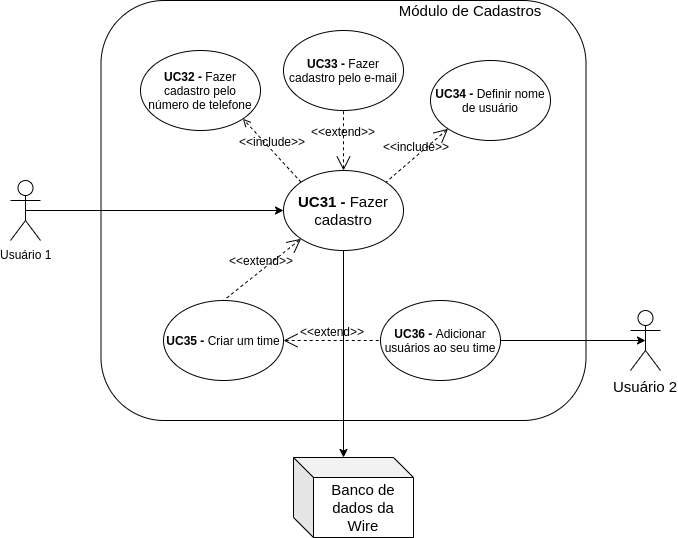

The diagram above was exported from draw.io. Its source (the exported page's mxGraphModel, read from the mxfile embedded in the PNG):
<mxGraphModel dx="787" dy="371" grid="1" gridSize="10" guides="1" tooltips="1" connect="1" arrows="1" fold="1" page="1" pageScale="1" pageWidth="827" pageHeight="1169" math="0" shadow="0">
  <root>
    <mxCell id="HEpJSIdi03CNO-8Yy3RJ-0" />
    <mxCell id="HEpJSIdi03CNO-8Yy3RJ-1" parent="HEpJSIdi03CNO-8Yy3RJ-0" />
    <mxCell id="msD8na4hZ8pGOVlbj5Es-0" value="" style="rounded=1;whiteSpace=wrap;html=1;fontSize=12;" parent="HEpJSIdi03CNO-8Yy3RJ-1" vertex="1">
      <mxGeometry x="170.5" y="30" width="485" height="420" as="geometry" />
    </mxCell>
    <mxCell id="msD8na4hZ8pGOVlbj5Es-1" value="&lt;font style=&quot;font-size: 15px&quot;&gt;Módulo de Cadastros&lt;/font&gt;" style="text;html=1;strokeColor=none;fillColor=none;align=center;verticalAlign=middle;whiteSpace=wrap;rounded=0;fontSize=12;" parent="HEpJSIdi03CNO-8Yy3RJ-1" vertex="1">
      <mxGeometry x="444" y="30" width="190" height="20" as="geometry" />
    </mxCell>
    <mxCell id="msD8na4hZ8pGOVlbj5Es-2" value="Usuário 1" style="shape=umlActor;verticalLabelPosition=bottom;labelBackgroundColor=#ffffff;verticalAlign=top;html=1;outlineConnect=0;fontSize=12;" parent="HEpJSIdi03CNO-8Yy3RJ-1" vertex="1">
      <mxGeometry x="80" y="210" width="30" height="60" as="geometry" />
    </mxCell>
    <mxCell id="msD8na4hZ8pGOVlbj5Es-3" style="edgeStyle=orthogonalEdgeStyle;rounded=0;orthogonalLoop=1;jettySize=auto;html=1;exitX=0;exitY=0.5;exitDx=0;exitDy=0;entryX=0.5;entryY=0.5;entryDx=0;entryDy=0;entryPerimeter=0;startArrow=classic;startFill=1;endArrow=none;endFill=0;fontSize=15;" parent="HEpJSIdi03CNO-8Yy3RJ-1" source="msD8na4hZ8pGOVlbj5Es-4" target="msD8na4hZ8pGOVlbj5Es-2" edge="1">
      <mxGeometry relative="1" as="geometry" />
    </mxCell>
    <mxCell id="msD8na4hZ8pGOVlbj5Es-4" value="&lt;font style=&quot;font-size: 15px&quot;&gt;&lt;b&gt;UC31 -&amp;nbsp;&lt;/b&gt;Fazer cadastro&lt;/font&gt;" style="ellipse;whiteSpace=wrap;html=1;fontSize=12;" parent="HEpJSIdi03CNO-8Yy3RJ-1" vertex="1">
      <mxGeometry x="353" y="200" width="120" height="80" as="geometry" />
    </mxCell>
    <mxCell id="msD8na4hZ8pGOVlbj5Es-7" value="&amp;lt;&amp;lt;include&amp;gt;&amp;gt;" style="edgeStyle=none;html=1;endArrow=open;verticalAlign=bottom;dashed=1;labelBackgroundColor=none;fontSize=12;exitX=0;exitY=0;exitDx=0;exitDy=0;entryX=1;entryY=1;entryDx=0;entryDy=0;" parent="HEpJSIdi03CNO-8Yy3RJ-1" source="msD8na4hZ8pGOVlbj5Es-4" target="msD8na4hZ8pGOVlbj5Es-8" edge="1">
      <mxGeometry width="160" relative="1" as="geometry">
        <mxPoint x="380" y="160" as="sourcePoint" />
        <mxPoint x="540" y="160" as="targetPoint" />
      </mxGeometry>
    </mxCell>
    <mxCell id="msD8na4hZ8pGOVlbj5Es-8" value="&lt;font style=&quot;font-size: 12px&quot;&gt;&lt;b style=&quot;font-size: 12px&quot;&gt;UC32 -&amp;nbsp;&lt;/b&gt;Fazer cadastro pelo número de telefone&lt;/font&gt;" style="ellipse;whiteSpace=wrap;html=1;fontSize=12;" parent="HEpJSIdi03CNO-8Yy3RJ-1" vertex="1">
      <mxGeometry x="210" y="80" width="120" height="80" as="geometry" />
    </mxCell>
    <mxCell id="msD8na4hZ8pGOVlbj5Es-10" value="&amp;lt;&amp;lt;extend&amp;gt;&amp;gt;" style="edgeStyle=none;html=1;startArrow=open;endArrow=none;startSize=12;verticalAlign=bottom;dashed=1;labelBackgroundColor=none;fontSize=12;exitX=0;exitY=1;exitDx=0;exitDy=0;entryX=0.5;entryY=0;entryDx=0;entryDy=0;" parent="HEpJSIdi03CNO-8Yy3RJ-1" source="msD8na4hZ8pGOVlbj5Es-4" target="msD8na4hZ8pGOVlbj5Es-11" edge="1">
      <mxGeometry width="160" relative="1" as="geometry">
        <mxPoint x="455.42640687119297" y="405.7157287525381" as="sourcePoint" />
        <mxPoint x="370" y="534" as="targetPoint" />
      </mxGeometry>
    </mxCell>
    <mxCell id="msD8na4hZ8pGOVlbj5Es-11" value="&lt;font style=&quot;font-size: 12px&quot;&gt;&lt;b style=&quot;font-size: 12px&quot;&gt;UC35 -&amp;nbsp;&lt;/b&gt;Criar um time&lt;/font&gt;" style="ellipse;whiteSpace=wrap;html=1;fontSize=12;" parent="HEpJSIdi03CNO-8Yy3RJ-1" vertex="1">
      <mxGeometry x="233" y="330" width="120" height="80" as="geometry" />
    </mxCell>
    <mxCell id="msD8na4hZ8pGOVlbj5Es-12" value="&amp;lt;&amp;lt;include&amp;gt;&amp;gt;" style="edgeStyle=none;html=1;startArrow=open;endArrow=none;startSize=12;verticalAlign=bottom;dashed=1;labelBackgroundColor=none;fontSize=12;exitX=0;exitY=1;exitDx=0;exitDy=0;entryX=1;entryY=0;entryDx=0;entryDy=0;" parent="HEpJSIdi03CNO-8Yy3RJ-1" source="msD8na4hZ8pGOVlbj5Es-14" target="msD8na4hZ8pGOVlbj5Es-4" edge="1">
      <mxGeometry width="160" relative="1" as="geometry">
        <mxPoint x="330.92640687119297" y="303.7842712474619" as="sourcePoint" />
        <mxPoint x="245.5" y="569.5" as="targetPoint" />
      </mxGeometry>
    </mxCell>
    <mxCell id="msD8na4hZ8pGOVlbj5Es-14" value="&lt;font style=&quot;font-size: 12px&quot;&gt;&lt;b style=&quot;font-size: 12px&quot;&gt;UC34 -&amp;nbsp;&lt;/b&gt;Definir nome de usuário&lt;/font&gt;" style="ellipse;whiteSpace=wrap;html=1;fontSize=12;" parent="HEpJSIdi03CNO-8Yy3RJ-1" vertex="1">
      <mxGeometry x="500" y="90" width="120" height="80" as="geometry" />
    </mxCell>
    <mxCell id="msD8na4hZ8pGOVlbj5Es-15" value="&amp;lt;&amp;lt;extend&amp;gt;&amp;gt;" style="edgeStyle=none;html=1;startArrow=open;endArrow=none;startSize=12;verticalAlign=bottom;dashed=1;labelBackgroundColor=none;fontSize=12;entryX=0.5;entryY=1;entryDx=0;entryDy=0;" parent="HEpJSIdi03CNO-8Yy3RJ-1" source="msD8na4hZ8pGOVlbj5Es-4" target="msD8na4hZ8pGOVlbj5Es-16" edge="1">
      <mxGeometry width="160" relative="1" as="geometry">
        <mxPoint x="330.92640687119297" y="160.2157287525381" as="sourcePoint" />
        <mxPoint x="121" y="518" as="targetPoint" />
      </mxGeometry>
    </mxCell>
    <mxCell id="msD8na4hZ8pGOVlbj5Es-16" value="&lt;font style=&quot;font-size: 12px&quot;&gt;&lt;b&gt;UC33 -&amp;nbsp;&lt;/b&gt;Fazer cadastro pelo e-mail&lt;/font&gt;" style="ellipse;whiteSpace=wrap;html=1;fontSize=12;" parent="HEpJSIdi03CNO-8Yy3RJ-1" vertex="1">
      <mxGeometry x="353" y="60" width="120" height="80" as="geometry" />
    </mxCell>
    <mxCell id="xkrPWC6i3WRPYyD-_WMK-0" value="&lt;font style=&quot;font-size: 12px&quot;&gt;&lt;b style=&quot;font-size: 12px&quot;&gt;UC36 -&amp;nbsp;&lt;/b&gt;Adicionar usuários ao seu time&lt;/font&gt;" style="ellipse;whiteSpace=wrap;html=1;fontSize=12;" parent="HEpJSIdi03CNO-8Yy3RJ-1" vertex="1">
      <mxGeometry x="450" y="330" width="120" height="80" as="geometry" />
    </mxCell>
    <mxCell id="xkrPWC6i3WRPYyD-_WMK-1" value="&amp;lt;&amp;lt;extend&amp;gt;&amp;gt;" style="edgeStyle=none;html=1;startArrow=open;endArrow=none;startSize=12;verticalAlign=bottom;dashed=1;labelBackgroundColor=none;fontSize=12;exitX=1;exitY=0.5;exitDx=0;exitDy=0;entryX=0;entryY=0.5;entryDx=0;entryDy=0;" parent="HEpJSIdi03CNO-8Yy3RJ-1" source="msD8na4hZ8pGOVlbj5Es-11" target="xkrPWC6i3WRPYyD-_WMK-0" edge="1">
      <mxGeometry width="160" relative="1" as="geometry">
        <mxPoint x="380.57359312880385" y="278.28427124746395" as="sourcePoint" />
        <mxPoint x="303.0000000000002" y="339.9999999999999" as="targetPoint" />
      </mxGeometry>
    </mxCell>
    <mxCell id="xkrPWC6i3WRPYyD-_WMK-3" style="edgeStyle=orthogonalEdgeStyle;rounded=0;orthogonalLoop=1;jettySize=auto;html=1;exitX=0.5;exitY=0.5;exitDx=0;exitDy=0;exitPerimeter=0;startArrow=classic;startFill=1;endArrow=none;endFill=0;fontSize=15;" parent="HEpJSIdi03CNO-8Yy3RJ-1" source="xkrPWC6i3WRPYyD-_WMK-2" target="xkrPWC6i3WRPYyD-_WMK-0" edge="1">
      <mxGeometry relative="1" as="geometry" />
    </mxCell>
    <mxCell id="xkrPWC6i3WRPYyD-_WMK-2" value="Usuário 2" style="shape=umlActor;verticalLabelPosition=bottom;labelBackgroundColor=#ffffff;verticalAlign=top;html=1;outlineConnect=0;fontSize=15;" parent="HEpJSIdi03CNO-8Yy3RJ-1" vertex="1">
      <mxGeometry x="700" y="340" width="30" height="60" as="geometry" />
    </mxCell>
    <mxCell id="WmMcUp26KpSz10uLlQnF-1" style="edgeStyle=orthogonalEdgeStyle;rounded=0;orthogonalLoop=1;jettySize=auto;html=1;exitX=0;exitY=0;exitDx=50;exitDy=0;exitPerimeter=0;entryX=0.5;entryY=1;entryDx=0;entryDy=0;startArrow=classic;startFill=1;endArrow=none;endFill=0;fontSize=15;" parent="HEpJSIdi03CNO-8Yy3RJ-1" source="WmMcUp26KpSz10uLlQnF-0" target="msD8na4hZ8pGOVlbj5Es-4" edge="1">
      <mxGeometry relative="1" as="geometry" />
    </mxCell>
    <mxCell id="WmMcUp26KpSz10uLlQnF-0" value="Banco de dados da Wire" style="shape=cube;whiteSpace=wrap;html=1;boundedLbl=1;backgroundOutline=1;darkOpacity=0.05;darkOpacity2=0.1;fontSize=15;" parent="HEpJSIdi03CNO-8Yy3RJ-1" vertex="1">
      <mxGeometry x="363" y="487" width="120" height="80" as="geometry" />
    </mxCell>
  </root>
</mxGraphModel>